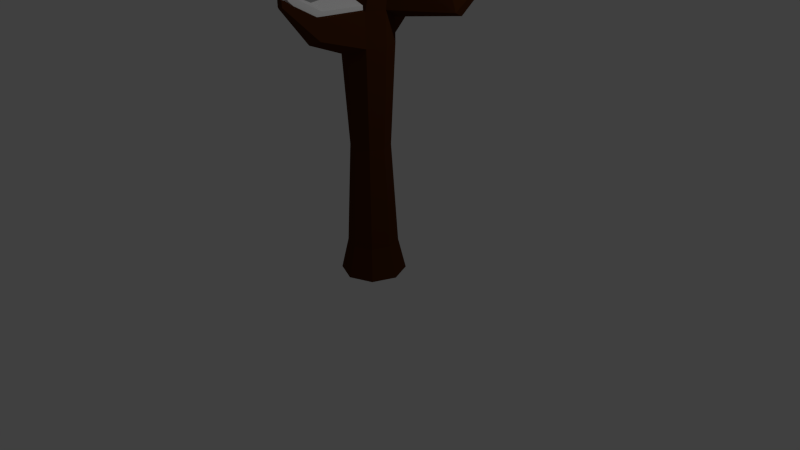# Source: Tree_4_B.blend  (saved by Blender 2.77.0; exported with 4.5.12 LTS)
import bpy
from mathutils import Matrix  # noqa: F401  (used for matrix-valued properties, if any)

bpy.ops.wm.read_factory_settings(use_empty=True)
scene = bpy.context.scene
scene.name = 'Scene'

# ---- collections
col_collection_1 = bpy.data.collections.new('Collection 1'); scene.collection.children.link(col_collection_1)

# ---- materials (node trees are filled in below, after node groups)
mat_tronc = bpy.data.materials.new('Tronc')
mat_tronc.alpha_threshold = 0.0
mat_tronc.use_transparent_shadow = False
mat_tronc.diffuse_color = (0.06998, 0.02124, 0.004957, 1.0)
mat_tronc.roughness = 0.5
mat_snow = bpy.data.materials.new('Snow')
mat_snow.alpha_threshold = 0.0
mat_snow.use_transparent_shadow = False
mat_snow.diffuse_color = (1.0, 1.0, 1.0, 1.0)
mat_snow.roughness = 0.5

# ---- material node trees

# ---- world
world_world = bpy.data.worlds.new('World'); scene.world = world_world
world_world.color = (0.05088, 0.05088, 0.05088)
world_world.use_sun_shadow = False
world_world.sun_shadow_jitter_overblur = 0.0
world_world.cycles.sampling_method = 'NONE'
world_world.cycles.sample_map_resolution = 256

# ---- cameras
cam_camera = bpy.data.cameras.new('Camera')
cam_camera.clip_end = 100.0
cam_camera.lens = 35.0
cam_camera.sensor_width = 32.0
cam_camera.sensor_height = 18.0
cam_camera.ortho_scale = 7.314
cam_camera.dof.focus_distance = 0.0
cam_camera.dof.aperture_fstop = 128.0

# ---- lights
light_lamp = bpy.data.lights.new('Lamp', 'POINT')
light_lamp.transmission_factor = 0.0
light_lamp.cutoff_distance = 30.0
light_lamp.energy = 100.0
light_lamp.shadow_buffer_clip_start = 1.001
light_lamp.shadow_soft_size = 0.1
light_lamp.shadow_maximum_resolution = 0.006
light_lamp.use_absolute_resolution = True
light_lamp.cycles.use_multiple_importance_sampling = False

# ---- meshes
me_cylinder_002 = bpy.data.meshes.new('Cylinder.002')
me_cylinder_002.from_pydata([(-5.27e-05, 0.647, -4.041), (-5.268e-05, 1.003, 3.542), (0.4577, 0.4574, -4.041), (0.7092, 0.7089, 3.26), (0.6473, -0.0003309, -4.041), (1.003, -0.0003309, 3.542), (0.4577, -0.4581, -4.041), (0.7092, -0.7096, 3.542), (-5.276e-05, -0.6477, -4.041), (-0.4621, -2.473, 2.98), (-0.4578, -0.4581, -4.041), (-0.7093, -0.7096, 3.542), (-0.6474, -0.0003309, -4.041), (-1.003, -0.0003309, 3.256), (-0.4578, 0.4574, -4.041), (-0.7093, 0.7089, 3.542), (-5.268e-05, 1.003, 3.542), (0.7092, 0.7089, 3.26), (1.003, -0.0003309, 3.542), (0.7092, -0.7096, 3.542), (-5.274e-05, -0.8877, 3.882), (-0.7093, -0.5939, 3.542), (-1.003, -0.0003309, 3.256), (-0.7093, 0.7089, 3.542), (4.286, 0.2151, 7.995), (4.438, 0.152, 7.995), (4.501, -0.0003309, 7.995), (4.438, -0.1526, 7.995), (4.286, -0.2157, 7.995), (4.134, -0.1526, 7.995), (4.071, -0.0003309, 7.995), (4.134, 0.152, 7.995), (0.5226, -0.4311, 6.097), (0.3503, -0.01021, 6.167), (1.349, -0.4311, 5.965), (0.9359, -0.6096, 6.031), (1.349, 0.4305, 5.965), (1.52, -0.000331, 5.938), (0.5226, 0.4753, 6.234), (0.9359, 0.6538, 6.073), (-5.268e-05, 1.003, -3.123), (0.7092, 0.7089, -3.123), (1.003, -0.0003309, -3.123), (0.7092, -0.7096, -3.123), (-5.274e-05, -1.003, -3.123), (-0.7093, -0.7096, -3.123), (-1.003, -0.0003309, -3.123), (-0.7093, 0.7089, -3.123), (-0.2871, -0.0003309, 5.107), (0.4463, -0.8156, 4.729), (1.25, -0.0003309, 4.684), (-0.05178, 0.5761, 4.735), (-0.05178, -0.5391, 4.79), (1.014, -0.5768, 4.697), (1.014, 0.5761, 4.914), (0.4463, 0.7612, 4.729), (-4.798, -0.1015, 4.992), (-4.84, -0.0003311, 4.951), (-4.798, 0.1009, 4.992), (-4.748, -0.0003311, 5.219), (-4.714, 0.08192, 5.165), (-4.714, -0.08259, 5.165), (-3.202, -0.4484, 3.667), (-3.371, -0.03963, 3.503), (-3.202, 0.3691, 3.667), (-2.863, 0.2926, 4.37), (-2.999, -0.03963, 4.584), (-2.863, -0.3718, 4.37), (-5.268e-05, 1.003, 2.602), (0.7092, 0.7089, 2.602), (1.003, -0.0003309, 2.602), (0.7092, -0.7096, 2.602), (-5.274e-05, -1.003, 2.397), (-0.7093, -0.7096, 2.602), (-1.003, -0.0003309, 2.601), (-0.7093, 0.7089, 2.602), (0.7092, -0.7096, 3.542), (-5.274e-05, -0.8751, 3.882), (-0.7093, -0.5562, 3.597), (0.7092, -0.7096, 2.602), (-5.274e-05, -1.003, 2.397), (-0.7093, -0.7096, 2.602), (-5.309e-05, -3.839, 4.079), (0.1172, -3.79, 4.079), (-0.1173, -3.79, 4.079), (-5.309e-05, -3.839, 4.136), (0.1172, -3.79, 4.079), (-0.1173, -3.79, 4.079), (0.1172, -3.79, 3.924), (-5.309e-05, -3.839, 3.89), (-0.1173, -3.79, 3.924), (-0.04082, -2.648, 2.858), (-0.4621, -2.473, 3.537), (-0.4621, -2.473, 3.537), (-0.04082, -2.648, 3.74), (0.3804, -2.473, 3.537), (0.3804, -2.473, 3.537), (0.3804, -2.473, 2.98), (3.82, 3.663, 5.125), (3.726, 3.701, 5.162), (3.859, 3.568, 5.162), (3.892, 3.568, 5.314), (3.861, 3.645, 5.344), (3.785, 3.677, 5.32), (2.349, 1.919, 3.424), (2.806, 1.845, 3.342), (2.904, 1.522, 3.498), (2.768, 1.363, 4.136), (2.302, 1.761, 4.177), (2.572, 1.653, 4.268), (0.2609, -0.4825, 5.403), (1.175, -0.5068, 5.306), (1.175, 0.5062, 5.419), (0.6814, 0.716, 5.354), (0.06411, -0.0413, 5.633), (0.6814, -0.7166, 5.354), (1.38, -0.000331, 5.286), (0.2577, 0.5062, 5.198), (-1.558, 2.874, 6.181), (-1.495, 2.848, 6.397), (-1.596, 2.804, 6.436), (-1.638, 2.698, 6.37), (-1.729, 2.698, 6.244), (-1.678, 2.822, 6.149), (-0.9761, 1.476, 5.887), (-1.101, 1.214, 5.836), (-0.636, 1.553, 5.858), (-0.8277, 1.387, 5.155), (-0.5401, 1.517, 5.327), (-1.147, 1.13, 5.391), (0.5527, 0.5524, -0.2098), (0.7816, -0.0003309, -0.2098), (0.5527, -0.5531, -0.2098), (-5.273e-05, -0.782, -0.2913), (-0.5528, -0.5531, -0.2098), (-0.7817, -0.0003309, -0.2103), (-0.5528, 0.5524, -0.2098), (-5.269e-05, 0.7814, -0.2098), (-5.268e-05, 1.003, 2.602), (-5.268e-05, 0.949, 3.542), (-0.7093, 0.7089, 3.542), (-0.7093, 0.7089, 2.602), (-1.324, 3.486, 2.956), (-1.324, 3.486, 3.188), (-1.5, 3.413, 3.188), (-1.5, 3.413, 2.956), (-0.7901, 1.914, 2.951), (-1.248, 1.724, 2.951), (-1.248, 1.724, 2.346), (-0.7901, 1.914, 2.346), (0.3309, -0.4825, 5.377), (0.5211, -0.4849, 6.098), (0.3503, 0.0227, 6.175), (0.06092, -0.06562, 5.608), (-2.005, -0.5278, 7.82), (-1.894, -0.5025, 8.052), (-1.951, -0.3591, 8.061), (-2.073, -0.3591, 7.889), (-0.997, -0.9681, 6.343), (-1.168, -0.6395, 6.471), (-0.9544, -0.6167, 6.824), (-0.8209, -0.8417, 6.816), (0.4463, -0.7846, 4.785), (-0.05178, -0.5458, 4.79), (-5.274e-05, -0.8441, 3.938), (-0.7093, -0.5629, 3.597), (0.01381, 1.401, -4.781), (0.01381, 1.079, 3.376), (1.004, 0.9905, -4.781), (0.7768, 0.763, 3.073), (1.415, -6.362e-08, -4.781), (1.093, -4.717e-08, 3.376), (1.004, -0.9905, -4.781), (0.7768, -0.763, 3.376), (0.01381, -1.401, -4.781), (-0.4832, -2.66, 2.771), (-0.9767, -0.9905, -4.781), (-0.7492, -0.763, 3.376), (-1.387, 1.431e-08, -4.781), (-1.065, 1.287e-08, 3.069), (-0.9767, 0.9905, -4.781), (-0.7492, 0.763, 3.376), (0.01381, 1.079, 3.376), (0.7768, 0.763, 3.073), (1.093, -4.717e-08, 3.376), (0.7768, -0.763, 3.376), (0.01381, -1.079, 3.742), (-0.7492, -0.763, 3.376), (-1.065, 1.287e-08, 3.069), (-0.7492, 0.763, 3.376), (4.314, 0.2317, 7.961), (4.478, 0.1638, 7.961), (4.546, -1.162e-08, 7.961), (4.478, -0.1638, 7.961), (4.314, -0.2317, 7.961), (4.15, -0.1638, 7.961), (4.083, 1.27e-09, 7.961), (4.15, 0.1638, 7.961), (0.5761, -0.4634, 6.125), (0.392, -1.132e-07, 6.155), (1.465, -0.4634, 5.983), (1.021, -0.6554, 6.054), (1.465, 0.4634, 5.983), (1.649, -9.946e-08, 5.953), (0.5761, 0.4634, 6.226), (1.021, 0.6554, 6.054), (0.01381, 1.079, -3.794), (0.7768, 0.763, -3.794), (1.093, -4.717e-08, -3.794), (0.7768, -0.763, -3.794), (0.01381, -1.079, -3.794), (-0.7492, -0.763, -3.794), (-1.065, 1.287e-08, -3.794), (-0.7492, 0.763, -3.794), (-0.3703, -4.725e-08, 5.087), (0.4939, -0.877, 4.653), (1.358, -7.21e-08, 4.605), (-0.1172, 0.6201, 4.687), (-0.1172, -0.6201, 4.687), (1.105, -0.6201, 4.619), (1.105, 0.6201, 4.852), (0.4939, 0.877, 4.653), (-5.148, -0.1089, 4.936), (-5.193, -2.019e-07, 4.892), (-5.148, 0.1089, 4.936), (-5.094, -2.104e-07, 5.18), (-5.058, 0.08848, 5.123), (-5.058, -0.08848, 5.123), (-3.43, -0.482, 3.511), (-3.612, -0.04227, 3.334), (-3.43, 0.3974, 3.511), (-3.066, 0.3151, 4.267), (-3.212, -0.04227, 4.498), (-3.066, -0.3996, 4.267), (0.01381, 1.079, 2.366), (0.7768, 0.763, 2.366), (1.093, -4.717e-08, 2.366), (0.7768, -0.763, 2.366), (0.01381, -1.079, 2.145), (-0.7492, -0.763, 2.366), (-1.065, 1.287e-08, 2.364), (-0.7492, 0.763, 2.366), (0.7768, -0.763, 3.376), (0.01381, -1.079, 3.742), (-0.7492, -0.763, 3.376), (0.7768, -0.763, 2.366), (0.01381, -1.079, 2.145), (-0.7492, -0.763, 2.366), (0.01381, -4.129, 3.954), (0.14, -4.077, 3.954), (-0.1123, -4.077, 3.954), (0.01381, -4.129, 4.015), (0.14, -4.077, 3.954), (-0.1123, -4.077, 3.954), (0.14, -4.077, 3.787), (0.01381, -4.129, 3.751), (-0.1123, -4.077, 3.787), (-0.03004, -2.848, 2.64), (-0.4832, -2.66, 3.371), (-0.4832, -2.66, 3.371), (-0.03004, -2.848, 3.589), (0.4231, -2.66, 3.371), (0.4231, -2.66, 3.371), (0.4231, -2.66, 2.771), (4.123, 3.94, 5.079), (4.022, 3.982, 5.119), (4.165, 3.839, 5.119), (4.2, 3.839, 5.282), (4.167, 3.921, 5.315), (4.086, 3.955, 5.288), (2.527, 2.244, 3.27), (3.018, 2.106, 3.182), (3.137, 1.637, 3.329), (2.991, 1.466, 4.015), (2.49, 1.952, 3.994), (2.78, 1.779, 4.157), (0.2157, -0.5449, 5.378), (1.278, -0.5449, 5.274), (1.278, 0.5449, 5.395), (0.7468, 0.7706, 5.326), (-0.004251, -7.891e-08, 5.6), (0.7468, -0.7706, 5.326), (1.498, -8.524e-08, 5.253), (0.2157, 0.5449, 5.186), (-1.662, 3.092, 6.269), (-1.595, 3.064, 6.448), (-1.703, 3.017, 6.49), (-1.749, 2.903, 6.472), (-1.846, 2.903, 6.336), (-1.792, 3.036, 6.235), (-1.036, 1.54, 5.853), (-1.17, 1.223, 5.79), (-0.6702, 1.623, 5.822), (-0.8765, 1.493, 5.112), (-0.5671, 1.632, 5.297), (-1.22, 1.181, 5.356), (0.6084, 0.5946, -0.6595), (0.8547, -3.321e-08, -0.6595), (0.6084, -0.5946, -0.6595), (0.01381, -0.8409, -0.7472), (-0.5808, -0.5946, -0.6595), (-0.8271, 1.358e-08, -0.6601), (-0.5808, 0.5946, -0.6595), (0.01381, 0.8409, -0.6595), (0.01381, 1.079, 2.366), (0.01381, 1.079, 3.376), (-0.7492, 0.763, 3.376), (-0.7492, 0.763, 2.366), (-1.41, 3.75, 2.746), (-1.41, 3.75, 2.996), (-1.599, 3.672, 2.996), (-1.599, 3.672, 2.746), (-0.8361, 2.059, 2.741), (-1.328, 1.855, 2.741), (-1.328, 1.855, 2.089), (-0.8361, 2.059, 2.089), (0.2157, -0.5449, 5.378), (0.5761, -0.4634, 6.125), (0.392, -1.132e-07, 6.155), (-0.004251, -7.891e-08, 5.6), (-2.143, -0.5674, 7.979), (-2.023, -0.5402, 8.228), (-2.085, -0.3859, 8.237), (-2.217, -0.3859, 8.053), (-1.06, -0.9843, 6.39), (-1.245, -0.6301, 6.527), (-1.014, -0.6054, 6.908), (-0.8692, -0.9051, 6.898)], [(162, 163), (165, 164)], [(68, 1, 3, 69), (69, 3, 5, 70), (70, 5, 7, 71), (96, 95, 86, 83), (95, 94, 85, 86), (73, 11, 13, 74), (5, 3, 17, 18), (75, 15, 140, 141), (74, 13, 15, 75), (0, 2, 4, 6, 8, 10, 12, 14), (33, 32, 29, 30), (9, 91, 89, 90), (1, 15, 23, 16), (3, 1, 16, 17), (7, 5, 18, 19), (13, 11, 21, 22), (92, 93, 84, 87), (15, 13, 22, 23), (25, 24, 31, 30, 29, 28, 27, 26), (35, 34, 27, 28), (37, 36, 25, 26), (38, 33, 30, 31), (32, 35, 28, 29), (34, 37, 26, 27), (36, 39, 24, 25), (39, 38, 31, 24), (124, 126, 119, 120), (112, 113, 39, 36), (111, 116, 37, 34), (110, 115, 35, 32), (125, 124, 120, 121), (116, 112, 36, 37), (115, 111, 34, 35), (114, 110, 150, 153), (12, 46, 47, 14), (14, 47, 40, 0), (10, 45, 46, 12), (8, 44, 45, 10), (6, 43, 44, 8), (4, 42, 43, 6), (2, 41, 42, 4), (0, 40, 41, 2), (65, 64, 58, 60), (20, 19, 53, 49), (107, 106, 100, 101), (63, 62, 56, 57), (21, 20, 49, 52), (19, 18, 50, 53), (105, 104, 99, 98), (16, 23, 51, 55), (57, 56, 61, 59), (58, 57, 59, 60), (67, 66, 59, 61), (64, 63, 57, 58), (62, 67, 61, 56), (66, 65, 60, 59), (48, 51, 65, 66), (21, 52, 67, 62), (23, 22, 63, 64), (52, 48, 66, 67), (22, 21, 62, 63), (51, 23, 64, 65), (135, 74, 75, 136), (136, 75, 68, 137), (134, 73, 74, 135), (133, 72, 73, 134), (132, 71, 72, 133), (131, 70, 71, 132), (130, 69, 70, 131), (137, 68, 69, 130), (73, 72, 80, 81), (19, 20, 77, 76), (72, 71, 79, 80), (20, 21, 78, 77), (88, 83, 82, 89), (89, 82, 84, 90), (84, 82, 85, 87), (82, 83, 86, 85), (93, 9, 90, 84), (97, 96, 83, 88), (91, 97, 88, 89), (94, 92, 87, 85), (20, 21, 92, 94), (72, 71, 97, 91), (71, 7, 96, 97), (11, 73, 9, 93), (21, 11, 93, 92), (73, 72, 91, 9), (19, 20, 94, 95), (7, 19, 95, 96), (100, 98, 102, 101), (98, 99, 103, 102), (104, 108, 103, 99), (108, 109, 102, 103), (106, 105, 98, 100), (109, 107, 101, 102), (54, 50, 107, 109), (18, 17, 105, 106), (55, 54, 109, 108), (16, 55, 108, 104), (17, 16, 104, 105), (50, 18, 106, 107), (48, 52, 110, 114), (49, 53, 111, 115), (50, 54, 112, 116), (51, 48, 114, 117), (52, 49, 115, 110), (53, 50, 116, 111), (54, 55, 113, 112), (55, 51, 117, 113), (118, 123, 120, 119), (123, 122, 121, 120), (128, 127, 123, 118), (129, 125, 121, 122), (127, 129, 122, 123), (126, 128, 118, 119), (39, 113, 128, 126), (117, 114, 129, 127), (114, 33, 125, 129), (113, 117, 127, 128), (33, 38, 124, 125), (38, 39, 126, 124), (40, 137, 130, 41), (41, 130, 131, 42), (42, 131, 132, 43), (43, 132, 133, 44), (44, 133, 134, 45), (45, 134, 135, 46), (47, 136, 137, 40), (46, 135, 136, 47), (147, 146, 143, 144), (15, 1, 139, 140), (1, 68, 138, 139), (68, 75, 141, 138), (145, 144, 143, 142), (148, 147, 144, 145), (146, 149, 142, 143), (149, 148, 145, 142), (138, 141, 148, 149), (139, 138, 149, 146), (141, 140, 147, 148), (140, 139, 146, 147), (159, 158, 154, 157), (32, 33, 152, 151), (33, 114, 153, 152), (110, 32, 151, 150), (157, 154, 155, 156), (161, 160, 156, 155), (160, 159, 157, 156), (158, 161, 155, 154), (150, 151, 161, 158), (152, 153, 159, 160), (151, 152, 160, 161), (153, 150, 158, 159), (234, 167, 169, 235), (235, 169, 171, 236), (236, 171, 173, 237), (262, 261, 252, 249), (261, 260, 251, 252), (239, 177, 179, 240), (171, 169, 183, 184), (241, 181, 306, 307), (240, 179, 181, 241), (166, 168, 170, 172, 174, 176, 178, 180), (199, 198, 195, 196), (175, 257, 255, 256), (167, 181, 189, 182), (169, 167, 182, 183), (173, 171, 184, 185), (179, 177, 187, 188), (258, 259, 250, 253), (181, 179, 188, 189), (191, 190, 197, 196, 195, 194, 193, 192), (201, 200, 193, 194), (203, 202, 191, 192), (204, 199, 196, 197), (198, 201, 194, 195), (200, 203, 192, 193), (202, 205, 190, 191), (205, 204, 197, 190), (290, 292, 285, 286), (278, 279, 205, 202), (277, 282, 203, 200), (276, 281, 201, 198), (291, 290, 286, 287), (282, 278, 202, 203), (281, 277, 200, 201), (280, 276, 316, 319), (178, 212, 213, 180), (180, 213, 206, 166), (176, 211, 212, 178), (174, 210, 211, 176), (172, 209, 210, 174), (170, 208, 209, 172), (168, 207, 208, 170), (166, 206, 207, 168), (231, 230, 224, 226), (186, 185, 219, 215), (273, 272, 266, 267), (229, 228, 222, 223), (187, 186, 215, 218), (185, 184, 216, 219), (271, 270, 265, 264), (182, 189, 217, 221), (223, 222, 227, 225), (224, 223, 225, 226), (233, 232, 225, 227), (230, 229, 223, 224), (228, 233, 227, 222), (232, 231, 226, 225), (214, 217, 231, 232), (187, 218, 233, 228), (189, 188, 229, 230), (218, 214, 232, 233), (188, 187, 228, 229), (217, 189, 230, 231), (301, 240, 241, 302), (302, 241, 234, 303), (300, 239, 240, 301), (299, 238, 239, 300), (298, 237, 238, 299), (297, 236, 237, 298), (296, 235, 236, 297), (303, 234, 235, 296), (239, 238, 246, 247), (185, 186, 243, 242), (238, 237, 245, 246), (186, 187, 244, 243), (254, 249, 248, 255), (255, 248, 250, 256), (250, 248, 251, 253), (248, 249, 252, 251), (259, 175, 256, 250), (263, 262, 249, 254), (257, 263, 254, 255), (260, 258, 253, 251), (186, 187, 258, 260), (238, 237, 263, 257), (237, 173, 262, 263), (177, 239, 175, 259), (187, 177, 259, 258), (239, 238, 257, 175), (185, 186, 260, 261), (173, 185, 261, 262), (266, 264, 268, 267), (264, 265, 269, 268), (270, 274, 269, 265), (274, 275, 268, 269), (272, 271, 264, 266), (275, 273, 267, 268), (220, 216, 273, 275), (184, 183, 271, 272), (221, 220, 275, 274), (182, 221, 274, 270), (183, 182, 270, 271), (216, 184, 272, 273), (214, 218, 276, 280), (215, 219, 277, 281), (216, 220, 278, 282), (217, 214, 280, 283), (218, 215, 281, 276), (219, 216, 282, 277), (220, 221, 279, 278), (221, 217, 283, 279), (284, 289, 286, 285), (289, 288, 287, 286), (294, 293, 289, 284), (295, 291, 287, 288), (293, 295, 288, 289), (292, 294, 284, 285), (205, 279, 294, 292), (283, 280, 295, 293), (280, 199, 291, 295), (279, 283, 293, 294), (199, 204, 290, 291), (204, 205, 292, 290), (206, 303, 296, 207), (207, 296, 297, 208), (208, 297, 298, 209), (209, 298, 299, 210), (210, 299, 300, 211), (211, 300, 301, 212), (213, 302, 303, 206), (212, 301, 302, 213), (313, 312, 309, 310), (181, 167, 305, 306), (167, 234, 304, 305), (234, 241, 307, 304), (311, 310, 309, 308), (314, 313, 310, 311), (312, 315, 308, 309), (315, 314, 311, 308), (304, 307, 314, 315), (305, 304, 315, 312), (307, 306, 313, 314), (306, 305, 312, 313), (325, 324, 320, 323), (198, 199, 318, 317), (199, 280, 319, 318), (276, 198, 317, 316), (323, 320, 321, 322), (327, 326, 322, 321), (326, 325, 323, 322), (324, 327, 321, 320), (316, 317, 327, 324), (318, 319, 325, 326), (317, 318, 326, 327), (319, 316, 324, 325)])
me_cylinder_002.polygons.foreach_set('material_index', [1, 1, 1, 1, 1, 1, 1, 1, 1, 1, 1, 1, 1, 1, 1, 1, 1, 1, 1, 1, 1, 1, 1, 1, 1, 1, 1, 1, 1, 1, 1, 1, 1, 1, 1, 1, 1, 1, 1, 1, 1, 1, 1, 1, 1, 1, 1, 1, 1, 1, 1, 1, 1, 1, 1, 1, 1, 1, 1, 1, 1, 1, 1, 1, 1, 1, 1, 1, 1, 1, 1, 1, 1, 1, 1, 1, 1, 1, 1, 1, 1, 1, 1, 1, 1, 1, 1, 1, 1, 1, 1, 1, 1, 1, 1, 1, 1, 1, 1, 1, 1, 1, 1, 1, 1, 1, 1, 1, 1, 1, 1, 1, 1, 1, 1, 1, 1, 1, 1, 1, 1, 1, 1, 1, 1, 1, 1, 1, 1, 1, 1, 1, 1, 1, 1, 1, 1, 1, 1, 1, 1, 1, 1, 1, 1, 1, 1, 1, 1, 1, 1, 1, 1, 1, 0, 0, 0, 0, 0, 0, 0, 0, 0, 0, 0, 0, 0, 0, 0, 0, 0, 0, 0, 0, 0, 0, 0, 0, 0, 0, 0, 0, 0, 0, 0, 0, 0, 0, 0, 0, 0, 0, 0, 0, 0, 0, 0, 0, 0, 0, 0, 0, 0, 0, 0, 0, 0, 0, 0, 0, 0, 0, 0, 0, 0, 0, 0, 0, 0, 0, 0, 0, 0, 0, 0, 0, 0, 0, 0, 0, 0, 0, 0, 0, 0, 0, 0, 0, 0, 0, 0, 0, 0, 0, 0, 0, 0, 0, 0, 0, 0, 0, 0, 0, 0, 0, 0, 0, 0, 0, 0, 0, 0, 0, 0, 0, 0, 0, 0, 0, 0, 0, 0, 0, 0, 0, 0, 0, 0, 0, 0, 0, 0, 0, 0, 0, 0, 0, 0, 0, 0, 0, 0, 0, 0, 0, 0, 0, 0, 0, 0, 0, 0, 0, 0, 0, 0, 0])
me_cylinder_002.materials.append(mat_tronc)
me_cylinder_002.materials.append(mat_snow)
me_cylinder_002.use_remesh_preserve_volume = False
me_cylinder_002.use_remesh_preserve_attributes = False
me_cylinder_002.use_mirror_vertex_groups = False
me_cylinder_002.update()

# ---- objects
ob_tree03 = bpy.data.objects.new('Tree03', me_cylinder_002)
ob_lamp = bpy.data.objects.new('Lamp', light_lamp)
ob_camera = bpy.data.objects.new('Camera', cam_camera)

# ---- transforms, parenting, visibility, modifiers, constraints
ob_tree03.location = (-0.00407, 0.0, 1.786)
ob_tree03.scale = (0.2947, 0.2924, 0.4111)
ob_tree03.lineart.crease_threshold = 0.0
ob_lamp.location = (4.076, 1.005, 5.904)
ob_lamp.rotation_euler = (0.6503, 0.05522, 1.866)
ob_lamp.lock_rotations_4d = False
ob_lamp.empty_display_type = 'ARROWS'
ob_lamp.color = (0.0, 0.0, 0.0, 0.0)
ob_lamp.lineart.crease_threshold = 0.0
ob_camera.location = (7.481, -6.508, 5.344)
ob_camera.rotation_euler = (1.109, 0.01082, 0.8149)
ob_camera.lock_rotations_4d = False
ob_camera.empty_display_type = 'ARROWS'
ob_camera.color = (0.0, 0.0, 0.0, 0.0)
ob_camera.display_type = 'WIRE'
ob_camera.lineart.crease_threshold = 0.0

# ---- collection membership
col_collection_1.objects.link(ob_tree03)
col_collection_1.objects.link(ob_lamp)
col_collection_1.objects.link(ob_camera)

# ---- scene / render settings (as saved in the file)
scene.camera = ob_camera
scene.frame_start = 1; scene.frame_end = 250; scene.frame_set(1)
scene.render.engine = 'BLENDER_EEVEE_NEXT'
scene.render.resolution_percentage = 50
scene.render.dither_intensity = 0.0
scene.cycles.use_denoising = False
scene.cycles.samples = 10
scene.cycles.sampling_pattern = 'TABULATED_SOBOL'
scene.cycles.light_sampling_threshold = 0.0
scene.cycles.use_adaptive_sampling = False
scene.cycles.use_light_tree = False
scene.cycles.blur_glossy = 0.0
scene.cycles.pixel_filter_type = 'GAUSSIAN'
scene.cycles.sample_clamp_indirect = 0.0
scene.view_settings.view_transform = 'Standard'
bpy.context.view_layer.update()
